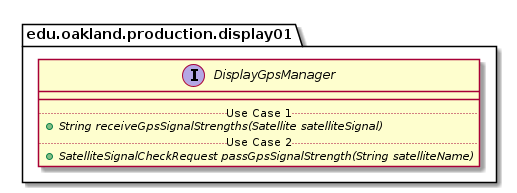

The diagram above was rendered by PlantUML. Its source (embedded in the PNG):
@startuml DisplayGpsManager_Closure


package edu.oakland.production.display01 {
    interface DisplayGpsManager {
        __
        .. Use Case 1 ..
        {abstract} + String receiveGpsSignalStrengths(Satellite satelliteSignal)
        .. Use Case 2 ..
        {abstract} + SatelliteSignalCheckRequest passGpsSignalStrength(String satelliteName)
    }
}






@enduml